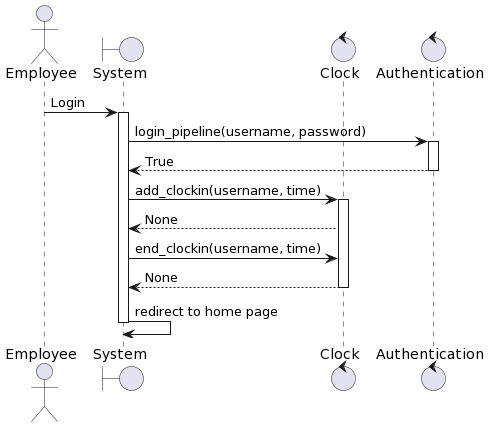

The diagram above was rendered by PlantUML. Its source (embedded in the PNG):
@startuml
actor Employee
boundary "System" as system
control "Clock" as clock
control "Authentication" as auth
Employee -> system: Login
activate system
system -> auth: login_pipeline(username, password)
activate auth
auth --> system: True
deactivate auth
system -> clock: add_clockin(username, time)
activate clock
clock --> system: None
system -> clock: end_clockin(username, time)
clock --> system: None
deactivate clock
system -> system: redirect to home page
deactivate system
@enduml